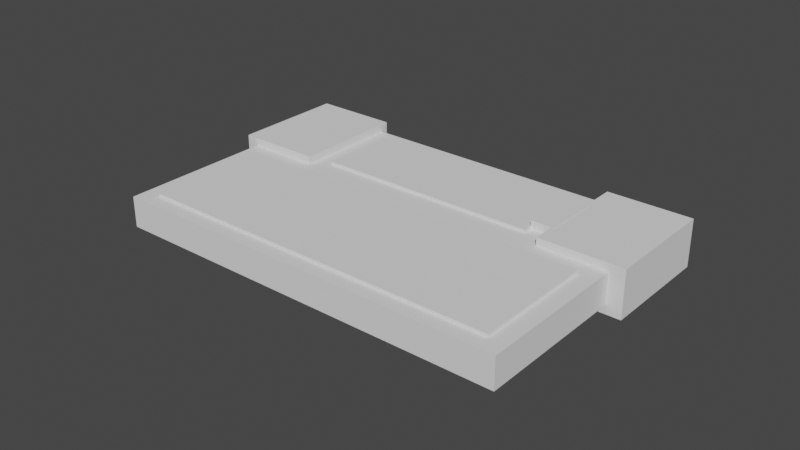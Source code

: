 # Source: esp-prog.blend  (saved by Blender 3.3.6; exported with 4.5.12 LTS)
import bpy
from mathutils import Matrix  # noqa: F401  (used for matrix-valued properties, if any)

bpy.ops.wm.read_factory_settings(use_empty=True)
scene = bpy.context.scene
scene.name = 'Scene'

# ---- collections
col_vents = bpy.data.collections.new('Vents'); scene.collection.children.link(col_vents)
col_collection_2 = bpy.data.collections.new('Collection 2'); scene.collection.children.link(col_collection_2)

# ---- world
world_world = bpy.data.worlds.new('World'); scene.world = world_world
world_world.use_nodes = True; world_world.node_tree.nodes.clear()
_N = world_world.node_tree.nodes; _L = world_world.node_tree.links
n0 = _N.new('ShaderNodeOutputWorld'); n0.name = 'World Output'; n0.location = (300, 300)
n1 = _N.new('ShaderNodeBackground'); n1.name = 'Background'; n1.location = (10, 300)
n1.inputs[0].default_value = (0.05088, 0.05088, 0.05088, 1.0)
_L.new(n1.outputs[0], n0.inputs[0])
n0.is_active_output = True
world_world.color = (0.05088, 0.05088, 0.05088)
world_world.use_sun_shadow = False
world_world.sun_shadow_jitter_overblur = 0.0

# ---- meshes
me_pcb = bpy.data.meshes.new('PCB')
me_pcb.from_pydata([(-7.58, -3.4, -0.3802), (-7.58, -3.4, 0.3802), (-7.58, 3.4, -0.3802), (-7.58, 3.4, 0.3802), (7.58, -3.4, -0.3802), (7.58, -3.4, 0.3802), (7.58, 3.4, -0.3802), (7.58, 3.4, 0.3802)], [], [(0, 1, 3, 2), (2, 3, 7, 6), (6, 7, 5, 4), (4, 5, 1, 0), (2, 6, 4, 0), (7, 3, 1, 5)])
_uv = me_pcb.uv_layers.new(name='UVMap')
_uv.uv.foreach_set('vector', [0.375, 0.0, 0.625, 0.0, 0.625, 0.25, 0.375, 0.25, 0.375, 0.25, 0.625, 0.25, 0.625, 0.5, 0.375, 0.5, 0.375, 0.5, 0.625, 0.5, 0.625, 0.75, 0.375, 0.75, 0.375, 0.75, 0.625, 0.75, 0.625, 1.0, 0.375, 1.0, 0.125, 0.5, 0.375, 0.5, 0.375, 0.75, 0.125, 0.75, 0.625, 0.5, 0.875, 0.5, 0.875, 0.75, 0.625, 0.75])
me_pcb.update()
me_cube_002 = bpy.data.meshes.new('Cube.002')
me_cube_002.from_pydata([(-0.07907, -0.04064, -0.009494), (-0.07907, -0.04064, 0.009494), (-0.07907, 0.04064, -0.009494), (-0.07907, 0.04064, 0.009494), (0.07907, -0.04064, -0.009494), (0.07907, -0.04064, 0.009494), (0.07907, 0.04064, -0.009494), (0.07907, 0.04064, 0.009494)], [], [(0, 1, 3, 2), (2, 3, 7, 6), (6, 7, 5, 4), (4, 5, 1, 0), (2, 6, 4, 0), (7, 3, 1, 5)])
_uv = me_cube_002.uv_layers.new(name='UVMap')
_uv.uv.foreach_set('vector', [0.375, 0.0, 0.625, 0.0, 0.625, 0.25, 0.375, 0.25, 0.375, 0.25, 0.625, 0.25, 0.625, 0.5, 0.375, 0.5, 0.375, 0.5, 0.625, 0.5, 0.625, 0.75, 0.375, 0.75, 0.375, 0.75, 0.625, 0.75, 0.625, 1.0, 0.375, 1.0, 0.125, 0.5, 0.375, 0.5, 0.375, 0.75, 0.125, 0.75, 0.625, 0.5, 0.875, 0.5, 0.875, 0.75, 0.625, 0.75])
me_cube_002.update()
me_cube = bpy.data.meshes.new('Cube')
me_cube.from_pydata([(-0.0425, -0.01491, -0.005354), (-0.0425, -0.01491, 0.005354), (-0.0425, 0.01491, -0.005354), (-0.0425, 0.01491, 0.005354), (0.0425, -0.01491, -0.005354), (0.0425, -0.01491, 0.005354), (0.0425, 0.01491, -0.005354), (0.0425, 0.01491, 0.005354)], [], [(0, 1, 3, 2), (2, 3, 7, 6), (6, 7, 5, 4), (4, 5, 1, 0), (2, 6, 4, 0), (7, 3, 1, 5)])
_uv = me_cube.uv_layers.new(name='UVMap')
_uv.uv.foreach_set('vector', [0.375, 0.0, 0.625, 0.0, 0.625, 0.25, 0.375, 0.25, 0.375, 0.25, 0.625, 0.25, 0.625, 0.5, 0.375, 0.5, 0.375, 0.5, 0.625, 0.5, 0.625, 0.75, 0.375, 0.75, 0.375, 0.75, 0.625, 0.75, 0.625, 1.0, 0.375, 1.0, 0.125, 0.5, 0.375, 0.5, 0.375, 0.75, 0.125, 0.75, 0.625, 0.5, 0.875, 0.5, 0.875, 0.75, 0.625, 0.75])
me_cube.update()
me_cube_001 = bpy.data.meshes.new('Cube.001')
me_cube_001.from_pydata([(-0.017, -0.01859, -0.009588), (-0.017, -0.01859, 0.009588), (-0.017, 0.01859, -0.009588), (-0.017, 0.01859, 0.009588), (0.017, -0.01859, -0.009588), (0.017, -0.01859, 0.009588), (0.017, 0.01859, -0.009588), (0.017, 0.01859, 0.009588)], [], [(0, 1, 3, 2), (2, 3, 7, 6), (6, 7, 5, 4), (4, 5, 1, 0), (2, 6, 4, 0), (7, 3, 1, 5)])
_uv = me_cube_001.uv_layers.new(name='UVMap')
_uv.uv.foreach_set('vector', [0.375, 0.0, 0.625, 0.0, 0.625, 0.25, 0.375, 0.25, 0.375, 0.25, 0.625, 0.25, 0.625, 0.5, 0.375, 0.5, 0.375, 0.5, 0.625, 0.5, 0.625, 0.75, 0.375, 0.75, 0.375, 0.75, 0.625, 0.75, 0.625, 1.0, 0.375, 1.0, 0.125, 0.5, 0.375, 0.5, 0.375, 0.75, 0.125, 0.75, 0.625, 0.5, 0.875, 0.5, 0.875, 0.75, 0.625, 0.75])
me_cube_001.update()
me_cube_013 = bpy.data.meshes.new('Cube.013')
me_cube_013.from_pydata([(-0.017, -0.01859, -0.009588), (-0.017, -0.01859, 0.009588), (-0.017, 0.01859, -0.009588), (-0.017, 0.01859, 0.009588), (0.017, -0.01859, -0.009588), (0.017, -0.01859, 0.009588), (0.017, 0.01859, -0.009588), (0.017, 0.01859, 0.009588)], [], [(0, 1, 3, 2), (2, 3, 7, 6), (6, 7, 5, 4), (4, 5, 1, 0), (2, 6, 4, 0), (7, 3, 1, 5)])
_uv = me_cube_013.uv_layers.new(name='UVMap')
_uv.uv.foreach_set('vector', [0.375, 0.0, 0.625, 0.0, 0.625, 0.25, 0.375, 0.25, 0.375, 0.25, 0.625, 0.25, 0.625, 0.5, 0.375, 0.5, 0.375, 0.5, 0.625, 0.5, 0.625, 0.75, 0.375, 0.75, 0.375, 0.75, 0.625, 0.75, 0.625, 1.0, 0.375, 1.0, 0.125, 0.5, 0.375, 0.5, 0.375, 0.75, 0.125, 0.75, 0.625, 0.5, 0.875, 0.5, 0.875, 0.75, 0.625, 0.75])
me_cube_013.update()
me_cube_014 = bpy.data.meshes.new('Cube.014')
me_cube_014.from_pydata([(-0.003901, -0.009021, -0.01074), (-0.003901, -0.009021, 0.01074), (-0.003901, 0.009021, -0.01074), (-0.003901, 0.009021, 0.01074), (0.003901, -0.009021, -0.01074), (0.003901, -0.009021, 0.01074), (0.003901, 0.009021, -0.01074), (0.003901, 0.009021, 0.01074)], [], [(0, 1, 3, 2), (2, 3, 7, 6), (6, 7, 5, 4), (4, 5, 1, 0), (2, 6, 4, 0), (7, 3, 1, 5)])
_uv = me_cube_014.uv_layers.new(name='UVMap')
_uv.uv.foreach_set('vector', [0.375, 0.0, 0.625, 0.0, 0.625, 0.25, 0.375, 0.25, 0.375, 0.25, 0.625, 0.25, 0.625, 0.5, 0.375, 0.5, 0.375, 0.5, 0.625, 0.5, 0.625, 0.75, 0.375, 0.75, 0.375, 0.75, 0.625, 0.75, 0.625, 1.0, 0.375, 1.0, 0.125, 0.5, 0.375, 0.5, 0.375, 0.75, 0.125, 0.75, 0.625, 0.5, 0.875, 0.5, 0.875, 0.75, 0.625, 0.75])
me_cube_014.update()
me_cube_004 = bpy.data.meshes.new('Cube.004')
me_cube_004.from_pydata([(-0.004606, -0.01546, -0.00268), (-0.004606, -0.01546, 0.00268), (-0.004606, 0.01546, -0.00268), (-0.004606, 0.01546, 0.00268), (0.004606, -0.01546, -0.00268), (0.004606, -0.01546, 0.00268), (0.004606, 0.01546, -0.00268), (0.004606, 0.01546, 0.00268)], [], [(0, 1, 3, 2), (2, 3, 7, 6), (6, 7, 5, 4), (4, 5, 1, 0), (2, 6, 4, 0), (7, 3, 1, 5)])
_uv = me_cube_004.uv_layers.new(name='UVMap')
_uv.uv.foreach_set('vector', [0.375, 0.0, 0.625, 0.0, 0.625, 0.25, 0.375, 0.25, 0.375, 0.25, 0.625, 0.25, 0.625, 0.5, 0.375, 0.5, 0.375, 0.5, 0.625, 0.5, 0.625, 0.75, 0.375, 0.75, 0.375, 0.75, 0.625, 0.75, 0.625, 1.0, 0.375, 1.0, 0.125, 0.5, 0.375, 0.5, 0.375, 0.75, 0.125, 0.75, 0.625, 0.5, 0.875, 0.5, 0.875, 0.75, 0.625, 0.75])
me_cube_004.update()
me_cube_005 = bpy.data.meshes.new('Cube.005')
me_cube_005.from_pydata([(-0.004606, -0.01546, -0.00268), (-0.004606, -0.01546, 0.00268), (-0.004606, 0.01546, -0.00268), (-0.004606, 0.01546, 0.00268), (0.004606, -0.01546, -0.00268), (0.004606, -0.01546, 0.00268), (0.004606, 0.01546, -0.00268), (0.004606, 0.01546, 0.00268)], [], [(0, 1, 3, 2), (2, 3, 7, 6), (6, 7, 5, 4), (4, 5, 1, 0), (2, 6, 4, 0), (7, 3, 1, 5)])
_uv = me_cube_005.uv_layers.new(name='UVMap')
_uv.uv.foreach_set('vector', [0.375, 0.0, 0.625, 0.0, 0.625, 0.25, 0.375, 0.25, 0.375, 0.25, 0.625, 0.25, 0.625, 0.5, 0.375, 0.5, 0.375, 0.5, 0.625, 0.5, 0.625, 0.75, 0.375, 0.75, 0.375, 0.75, 0.625, 0.75, 0.625, 1.0, 0.375, 1.0, 0.125, 0.5, 0.375, 0.5, 0.375, 0.75, 0.125, 0.75, 0.625, 0.5, 0.875, 0.5, 0.875, 0.75, 0.625, 0.75])
me_cube_005.update()
me_cube_006 = bpy.data.meshes.new('Cube.006')
me_cube_006.from_pydata([(-0.004606, -0.01546, -0.00268), (-0.004606, -0.01546, 0.00268), (-0.004606, 0.01546, -0.00268), (-0.004606, 0.01546, 0.00268), (0.004606, -0.01546, -0.00268), (0.004606, -0.01546, 0.00268), (0.004606, 0.01546, -0.00268), (0.004606, 0.01546, 0.00268)], [], [(0, 1, 3, 2), (2, 3, 7, 6), (6, 7, 5, 4), (4, 5, 1, 0), (2, 6, 4, 0), (7, 3, 1, 5)])
_uv = me_cube_006.uv_layers.new(name='UVMap')
_uv.uv.foreach_set('vector', [0.375, 0.0, 0.625, 0.0, 0.625, 0.25, 0.375, 0.25, 0.375, 0.25, 0.625, 0.25, 0.625, 0.5, 0.375, 0.5, 0.375, 0.5, 0.625, 0.5, 0.625, 0.75, 0.375, 0.75, 0.375, 0.75, 0.625, 0.75, 0.625, 1.0, 0.375, 1.0, 0.125, 0.5, 0.375, 0.5, 0.375, 0.75, 0.125, 0.75, 0.625, 0.5, 0.875, 0.5, 0.875, 0.75, 0.625, 0.75])
me_cube_006.update()
me_cube_007 = bpy.data.meshes.new('Cube.007')
me_cube_007.from_pydata([(-0.004606, -0.01546, -0.00268), (-0.004606, -0.01546, 0.00268), (-0.004606, 0.01546, -0.00268), (-0.004606, 0.01546, 0.00268), (0.004606, -0.01546, -0.00268), (0.004606, -0.01546, 0.00268), (0.004606, 0.01546, -0.00268), (0.004606, 0.01546, 0.00268)], [], [(0, 1, 3, 2), (2, 3, 7, 6), (6, 7, 5, 4), (4, 5, 1, 0), (2, 6, 4, 0), (7, 3, 1, 5)])
_uv = me_cube_007.uv_layers.new(name='UVMap')
_uv.uv.foreach_set('vector', [0.375, 0.0, 0.625, 0.0, 0.625, 0.25, 0.375, 0.25, 0.375, 0.25, 0.625, 0.25, 0.625, 0.5, 0.375, 0.5, 0.375, 0.5, 0.625, 0.5, 0.625, 0.75, 0.375, 0.75, 0.375, 0.75, 0.625, 0.75, 0.625, 1.0, 0.375, 1.0, 0.125, 0.5, 0.375, 0.5, 0.375, 0.75, 0.125, 0.75, 0.625, 0.5, 0.875, 0.5, 0.875, 0.75, 0.625, 0.75])
me_cube_007.update()
me_cube_008 = bpy.data.meshes.new('Cube.008')
me_cube_008.from_pydata([(-0.004606, -0.01546, -0.00268), (-0.004606, -0.01546, 0.00268), (-0.004606, 0.01546, -0.00268), (-0.004606, 0.01546, 0.00268), (0.004606, -0.01546, -0.00268), (0.004606, -0.01546, 0.00268), (0.004606, 0.01546, -0.00268), (0.004606, 0.01546, 0.00268)], [], [(0, 1, 3, 2), (2, 3, 7, 6), (6, 7, 5, 4), (4, 5, 1, 0), (2, 6, 4, 0), (7, 3, 1, 5)])
_uv = me_cube_008.uv_layers.new(name='UVMap')
_uv.uv.foreach_set('vector', [0.375, 0.0, 0.625, 0.0, 0.625, 0.25, 0.375, 0.25, 0.375, 0.25, 0.625, 0.25, 0.625, 0.5, 0.375, 0.5, 0.375, 0.5, 0.625, 0.5, 0.625, 0.75, 0.375, 0.75, 0.375, 0.75, 0.625, 0.75, 0.625, 1.0, 0.375, 1.0, 0.125, 0.5, 0.375, 0.5, 0.375, 0.75, 0.125, 0.75, 0.625, 0.5, 0.875, 0.5, 0.875, 0.75, 0.625, 0.75])
me_cube_008.update()
me_cube_009 = bpy.data.meshes.new('Cube.009')
me_cube_009.from_pydata([(-0.004606, -0.01546, -0.00268), (-0.004606, -0.01546, 0.00268), (-0.004606, 0.01546, -0.00268), (-0.004606, 0.01546, 0.00268), (0.004606, -0.01546, -0.00268), (0.004606, -0.01546, 0.00268), (0.004606, 0.01546, -0.00268), (0.004606, 0.01546, 0.00268)], [], [(0, 1, 3, 2), (2, 3, 7, 6), (6, 7, 5, 4), (4, 5, 1, 0), (2, 6, 4, 0), (7, 3, 1, 5)])
_uv = me_cube_009.uv_layers.new(name='UVMap')
_uv.uv.foreach_set('vector', [0.375, 0.0, 0.625, 0.0, 0.625, 0.25, 0.375, 0.25, 0.375, 0.25, 0.625, 0.25, 0.625, 0.5, 0.375, 0.5, 0.375, 0.5, 0.625, 0.5, 0.625, 0.75, 0.375, 0.75, 0.375, 0.75, 0.625, 0.75, 0.625, 1.0, 0.375, 1.0, 0.125, 0.5, 0.375, 0.5, 0.375, 0.75, 0.125, 0.75, 0.625, 0.5, 0.875, 0.5, 0.875, 0.75, 0.625, 0.75])
me_cube_009.update()
me_cube_010 = bpy.data.meshes.new('Cube.010')
me_cube_010.from_pydata([(-0.004606, -0.01546, -0.00268), (-0.004606, -0.01546, 0.00268), (-0.004606, 0.01546, -0.00268), (-0.004606, 0.01546, 0.00268), (0.004606, -0.01546, -0.00268), (0.004606, -0.01546, 0.00268), (0.004606, 0.01546, -0.00268), (0.004606, 0.01546, 0.00268)], [], [(0, 1, 3, 2), (2, 3, 7, 6), (6, 7, 5, 4), (4, 5, 1, 0), (2, 6, 4, 0), (7, 3, 1, 5)])
_uv = me_cube_010.uv_layers.new(name='UVMap')
_uv.uv.foreach_set('vector', [0.375, 0.0, 0.625, 0.0, 0.625, 0.25, 0.375, 0.25, 0.375, 0.25, 0.625, 0.25, 0.625, 0.5, 0.375, 0.5, 0.375, 0.5, 0.625, 0.5, 0.625, 0.75, 0.375, 0.75, 0.375, 0.75, 0.625, 0.75, 0.625, 1.0, 0.375, 1.0, 0.125, 0.5, 0.375, 0.5, 0.375, 0.75, 0.125, 0.75, 0.625, 0.5, 0.875, 0.5, 0.875, 0.75, 0.625, 0.75])
me_cube_010.update()
me_cube_011 = bpy.data.meshes.new('Cube.011')
me_cube_011.from_pydata([(-0.004606, -0.01546, -0.00268), (-0.004606, -0.01546, 0.00268), (-0.004606, 0.01546, -0.00268), (-0.004606, 0.01546, 0.00268), (0.004606, -0.01546, -0.00268), (0.004606, -0.01546, 0.00268), (0.004606, 0.01546, -0.00268), (0.004606, 0.01546, 0.00268)], [], [(0, 1, 3, 2), (2, 3, 7, 6), (6, 7, 5, 4), (4, 5, 1, 0), (2, 6, 4, 0), (7, 3, 1, 5)])
_uv = me_cube_011.uv_layers.new(name='UVMap')
_uv.uv.foreach_set('vector', [0.375, 0.0, 0.625, 0.0, 0.625, 0.25, 0.375, 0.25, 0.375, 0.25, 0.625, 0.25, 0.625, 0.5, 0.375, 0.5, 0.375, 0.5, 0.625, 0.5, 0.625, 0.75, 0.375, 0.75, 0.375, 0.75, 0.625, 0.75, 0.625, 1.0, 0.375, 1.0, 0.125, 0.5, 0.375, 0.5, 0.375, 0.75, 0.125, 0.75, 0.625, 0.5, 0.875, 0.5, 0.875, 0.75, 0.625, 0.75])
me_cube_011.update()
me_cube_012 = bpy.data.meshes.new('Cube.012')
me_cube_012.from_pydata([(-0.004606, -0.01546, -0.00268), (-0.004606, -0.01546, 0.00268), (-0.004606, 0.01546, -0.00268), (-0.004606, 0.01546, 0.00268), (0.004606, -0.01546, -0.00268), (0.004606, -0.01546, 0.00268), (0.004606, 0.01546, -0.00268), (0.004606, 0.01546, 0.00268)], [], [(0, 1, 3, 2), (2, 3, 7, 6), (6, 7, 5, 4), (4, 5, 1, 0), (2, 6, 4, 0), (7, 3, 1, 5)])
_uv = me_cube_012.uv_layers.new(name='UVMap')
_uv.uv.foreach_set('vector', [0.375, 0.0, 0.625, 0.0, 0.625, 0.25, 0.375, 0.25, 0.375, 0.25, 0.625, 0.25, 0.625, 0.5, 0.375, 0.5, 0.375, 0.5, 0.625, 0.5, 0.625, 0.75, 0.375, 0.75, 0.375, 0.75, 0.625, 0.75, 0.625, 1.0, 0.375, 1.0, 0.125, 0.5, 0.375, 0.5, 0.375, 0.75, 0.125, 0.75, 0.625, 0.5, 0.875, 0.5, 0.875, 0.75, 0.625, 0.75])
me_cube_012.update()

# ---- objects
ob_pcb = bpy.data.objects.new('PCB', me_pcb)
ob_cube_001 = bpy.data.objects.new('Cube.001', me_cube_002)
ob_cube = bpy.data.objects.new('Cube', me_cube)
ob_cube_002 = bpy.data.objects.new('Cube.002', me_cube_001)
ob_cube_003 = bpy.data.objects.new('Cube.003', me_cube_013)
ob_cube_013 = bpy.data.objects.new('Cube.013', me_cube_014)
ob_cube_004 = bpy.data.objects.new('Cube.004', me_cube_004)
ob_cube_005 = bpy.data.objects.new('Cube.005', me_cube_005)
ob_cube_006 = bpy.data.objects.new('Cube.006', me_cube_006)
ob_cube_007 = bpy.data.objects.new('Cube.007', me_cube_007)
ob_cube_008 = bpy.data.objects.new('Cube.008', me_cube_008)
ob_cube_009 = bpy.data.objects.new('Cube.009', me_cube_009)
ob_cube_010 = bpy.data.objects.new('Cube.010', me_cube_010)
ob_cube_011 = bpy.data.objects.new('Cube.011', me_cube_011)
ob_cube_012 = bpy.data.objects.new('Cube.012', me_cube_012)

# ---- transforms, parenting, visibility, modifiers, constraints
ob_pcb.location = (0.0, -0.02799, 0.006)
ob_pcb.scale = (0.007916, 0.005883, 0.01315)
ob_cube_001.location = (0.0, -0.01013, 0.005)
ob_cube_001.scale = (0.833, 1.055, 0.5266)
_m = ob_cube_001.modifiers.new('Boolean', 'BOOLEAN')
_m.object = ob_cube
_m = ob_cube_001.modifiers.new('Boolean.001', 'BOOLEAN')
_m.object = ob_pcb
_m = ob_cube_001.modifiers.new('Boolean.002', 'BOOLEAN')
_m.object = ob_cube_002
_m = ob_cube_001.modifiers.new('Boolean.003', 'BOOLEAN')
_m.object = ob_cube_003
_m = ob_cube_001.modifiers.new('Boolean.005', 'BOOLEAN')
_m.object = ob_cube_004
_m.collection = col_vents
_m.operand_type = 'COLLECTION'
_m = ob_cube_001.modifiers.new('Boolean.004', 'BOOLEAN')
_m.object = ob_cube_013
ob_cube.location = (9.727e-05, 0.01445, 0.006)
ob_cube.scale = (0.8635, 0.842, 0.9338)
ob_cube_002.location = (-0.056, 0.01646, 0.004898)
ob_cube_002.rotation_euler = (-3.142, -0.0, 0.0)
ob_cube_002.scale = (0.8143, 1.012, 0.8042)
ob_cube_003.location = (0.05701, 0.01646, 0.004898)
ob_cube_003.rotation_euler = (-3.142, -0.0, 0.0)
ob_cube_003.scale = (0.8143, 1.012, 0.8042)
ob_cube_013.location = (0.0403, 0.01415, 0.007419)
ob_cube_013.scale = (1.0, 1.0, 0.4906)
ob_cube_004.location = (-0.001651, -0.02889, 0.0008701)
ob_cube_005.location = (-0.02224, -0.02889, 0.0008701)
ob_cube_006.location = (0.01871, -0.02889, 0.0008701)
ob_cube_007.location = (0.03907, -0.02889, 0.0008701)
ob_cube_008.location = (-0.04237, -0.02889, 0.0008701)
ob_cube_009.location = (0.007415, 0.01476, 0.0008701)
ob_cube_009.scale = (1.0, 0.5789, 1.0)
ob_cube_010.location = (-0.01041, 0.01476, 0.0008701)
ob_cube_010.scale = (1.0, 0.5789, 1.0)
ob_cube_011.location = (0.02599, 0.01476, 0.0008701)
ob_cube_011.scale = (1.0, 0.5789, 1.0)
ob_cube_012.location = (-0.02735, 0.01476, 0.0008701)
ob_cube_012.scale = (1.0, 0.5789, 1.0)

# ---- collection membership
scene.collection.objects.link(ob_pcb)
scene.collection.objects.link(ob_cube_001)
scene.collection.objects.link(ob_cube)
scene.collection.objects.link(ob_cube_002)
scene.collection.objects.link(ob_cube_003)
scene.collection.objects.link(ob_cube_013)
col_vents.objects.link(ob_cube_004)
col_vents.objects.link(ob_cube_005)
col_vents.objects.link(ob_cube_006)
col_vents.objects.link(ob_cube_007)
col_vents.objects.link(ob_cube_008)
col_vents.objects.link(ob_cube_009)
col_vents.objects.link(ob_cube_010)
col_vents.objects.link(ob_cube_011)
col_vents.objects.link(ob_cube_012)

# ---- scene / render settings (as saved in the file)
scene.frame_start = 1; scene.frame_end = 250; scene.frame_set(1)
scene.render.engine = 'BLENDER_EEVEE_NEXT'
scene.cycles.sampling_pattern = 'TABULATED_SOBOL'
scene.cycles.use_light_tree = False
scene.view_settings.view_transform = 'Filmic'
bpy.context.view_layer.update()

# ---- added for rendering (the .blend has no active camera and no usable light): camera, sun
cam_auto = bpy.data.cameras.new('AutoCamera')
cam_auto.lens = 50.0
cam_auto.sensor_width = 36.0
cam_auto.clip_end = 1000.0
ob_auto_camera = bpy.data.objects.new('AutoCamera', cam_auto)
scene.collection.objects.link(ob_auto_camera)
ob_auto_camera.location = (0.185549, -0.230932, 0.152974)
ob_auto_camera.rotation_euler = (1.09748, -7.21219e-08, 0.694738)
scene.camera = ob_auto_camera
light_auto_sun = bpy.data.lights.new('AutoSun', 'SUN')
light_auto_sun.energy = 3.0
light_auto_sun.angle = 0.0523599
ob_auto_sun = bpy.data.objects.new('AutoSun', light_auto_sun)
scene.collection.objects.link(ob_auto_sun)
ob_auto_sun.rotation_euler = (0.872665, 0.174533, 0.523599)
bpy.context.view_layer.update()
